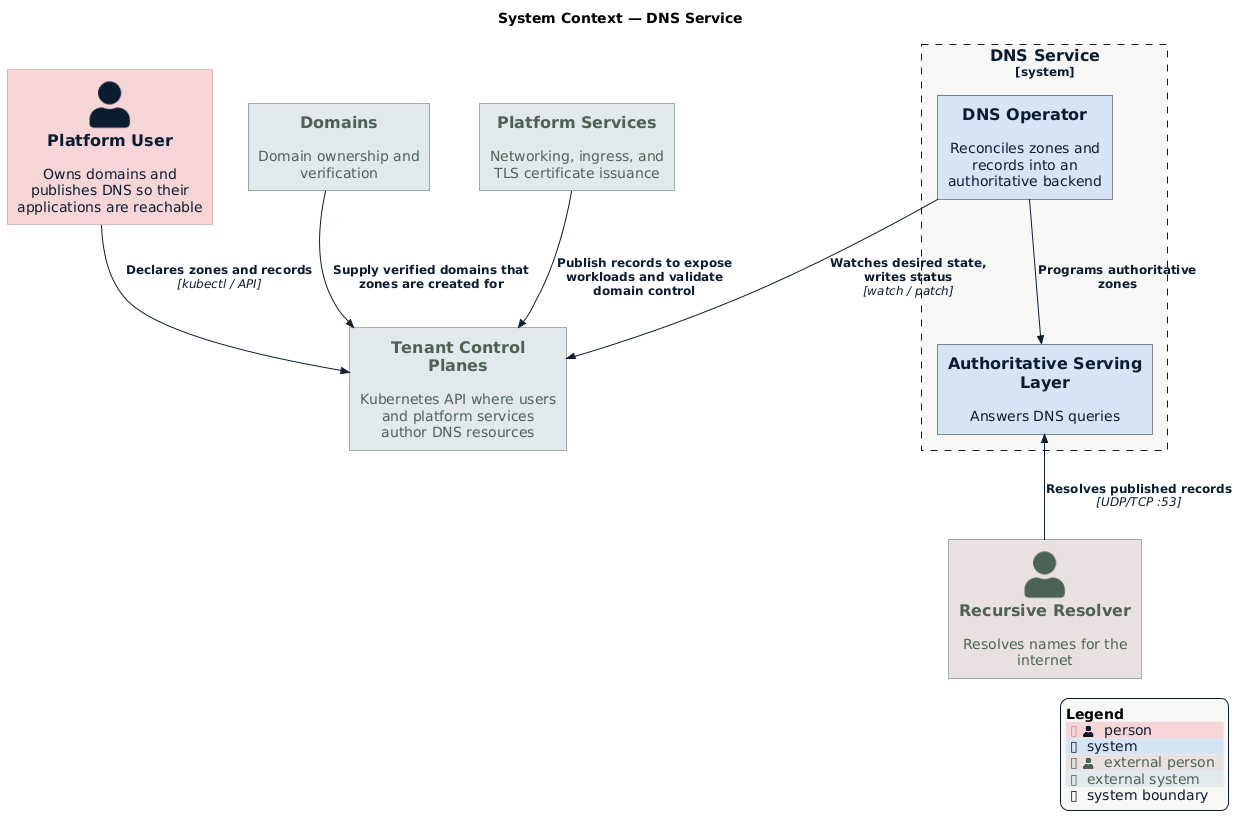

The diagram above was rendered by PlantUML. Its source (embedded in the PNG):
@startuml system-context
!$NEW_C4_STYLE = 1
!include https://raw.githubusercontent.com/plantuml-stdlib/C4-PlantUML/master/C4_Context.puml
!include datum-theme.puml

title System Context — DNS Service

Person(user, "Platform User", "Owns domains and publishes DNS so their applications are reachable")

System_Boundary(dns, "DNS Service") {
    System(operator, "DNS Operator", "Reconciles zones and records into an authoritative backend")
    System(serving, "Authoritative Serving Layer", "Answers DNS queries")
}

System_Ext(domains, "Domains", "Domain ownership and verification")
System_Ext(services, "Platform Services", "Networking, ingress, and TLS certificate issuance")
System_Ext(cp, "Tenant Control Planes", "Kubernetes API where users and platform services author DNS resources")
Person_Ext(resolver, "Recursive Resolver", "Resolves names for the internet")

Rel_D(user, cp, "Declares zones and records", "kubectl / API")
Rel_D(services, cp, "Publish records to expose workloads and validate domain control")
Rel(domains, cp, "Supply verified domains that zones are created for")
Rel(operator, cp, "Watches desired state, writes status", "watch / patch")
Rel(operator, serving, "Programs authoritative zones")
Rel_U(resolver, serving, "Resolves published records", "UDP/TCP :53")

SHOW_LEGEND()
@enduml